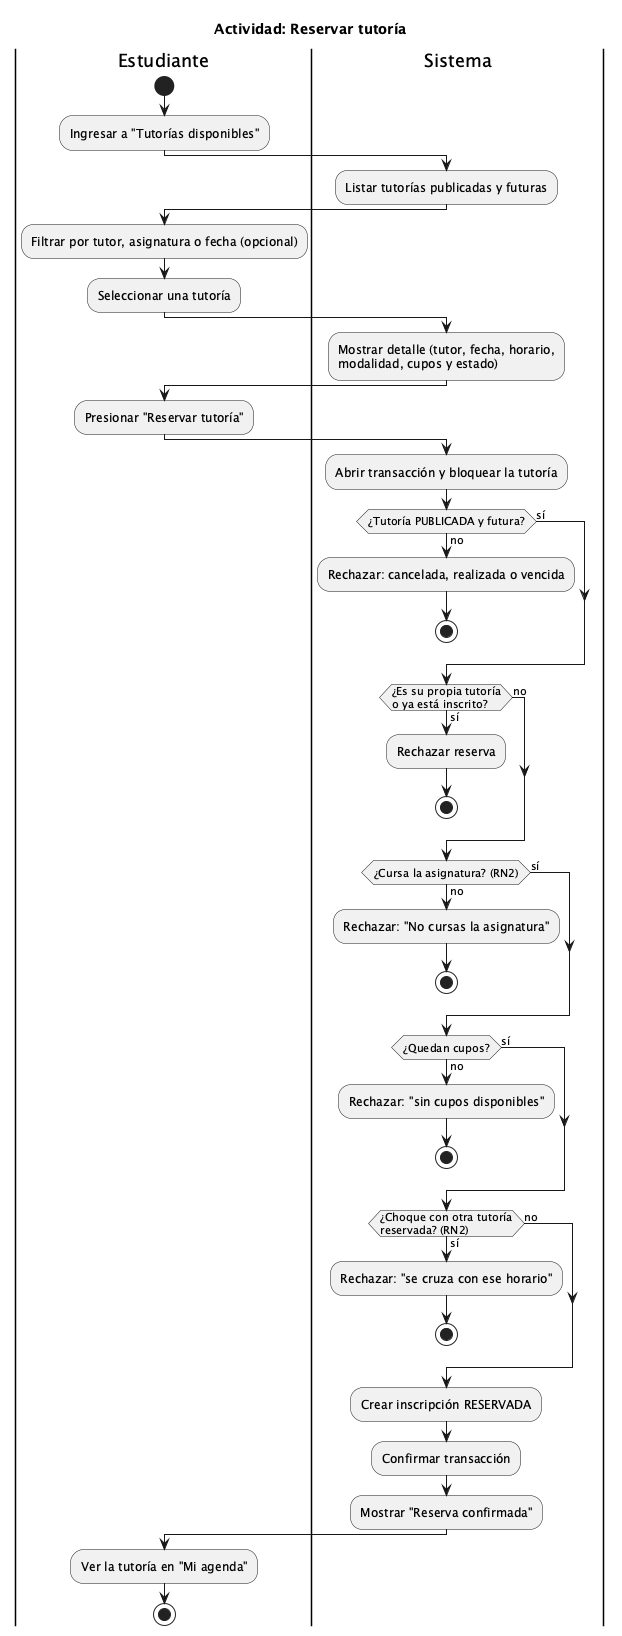

The diagram above was rendered by PlantUML. Its source (embedded in the PNG):
@startuml actividad-reservar-tutoria
!pragma layout smetana
title Actividad: Reservar tutoría
skinparam shadowing false
|Estudiante|
start
:Ingresar a "Tutorías disponibles";
|Sistema|
:Listar tutorías publicadas y futuras;
|Estudiante|
:Filtrar por tutor, asignatura o fecha (opcional);
:Seleccionar una tutoría;
|Sistema|
:Mostrar detalle (tutor, fecha, horario,\nmodalidad, cupos y estado);
|Estudiante|
:Presionar "Reservar tutoría";
|Sistema|
:Abrir transacción y bloquear la tutoría;
if (¿Tutoría PUBLICADA y futura?) then (no)
  :Rechazar: cancelada, realizada o vencida;
  stop
else (sí)
endif
if (¿Es su propia tutoría\no ya está inscrito?) then (sí)
  :Rechazar reserva;
  stop
else (no)
endif
if (¿Cursa la asignatura? (RN2)) then (no)
  :Rechazar: "No cursas la asignatura";
  stop
else (sí)
endif
if (¿Quedan cupos?) then (no)
  :Rechazar: "sin cupos disponibles";
  stop
else (sí)
endif
if (¿Choque con otra tutoría\nreservada? (RN2)) then (sí)
  :Rechazar: "se cruza con ese horario";
  stop
else (no)
endif
:Crear inscripción RESERVADA;
:Confirmar transacción;
:Mostrar "Reserva confirmada";
|Estudiante|
:Ver la tutoría en "Mi agenda";
stop
@enduml